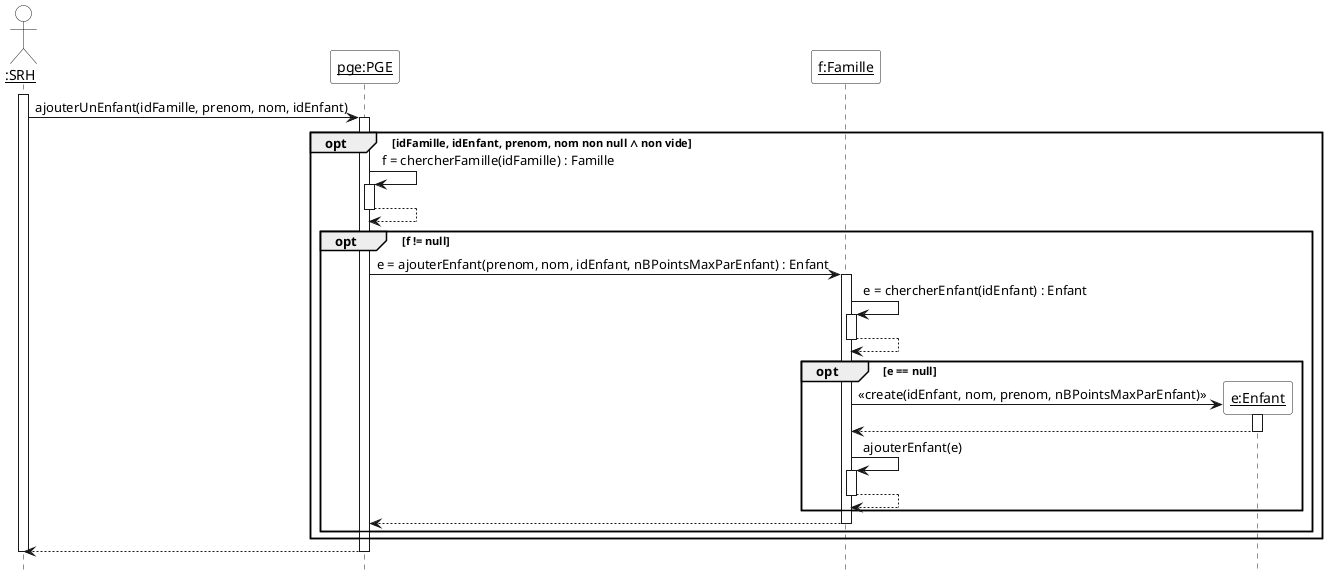

The diagram above was rendered by PlantUML. Its source (embedded in the PNG):
@startuml
hide footbox
skinparam sequenceParticipantBackgroundColor White
skinparam sequenceActorBackgroundColor White

actor "__:SRH__" as srh
participant "__pge:PGE__" as pge
participant "__f:Famille__" as f

activate srh
srh -> pge ++ : ajouterUnEnfant(idFamille, prenom, nom, idEnfant)

opt idFamille, idEnfant, prenom, nom non null ∧ non vide
  pge -> pge ++ : f = chercherFamille(idFamille) : Famille
  return

  opt f != null
    pge -> f ++ : e = ajouterEnfant(prenom, nom, idEnfant, nBPointsMaxParEnfant) : Enfant
    
    f -> f ++ : e = chercherEnfant(idEnfant) : Enfant
    return

    opt e == null
      create "__e:Enfant__" as e
      f -> e ++ : <<create(idEnfant, nom, prenom, nBPointsMaxParEnfant)>>
      return

      f -> f ++ : ajouterEnfant(e)
      return
    end

    return
  end
end

return
deactivate srh
@enduml